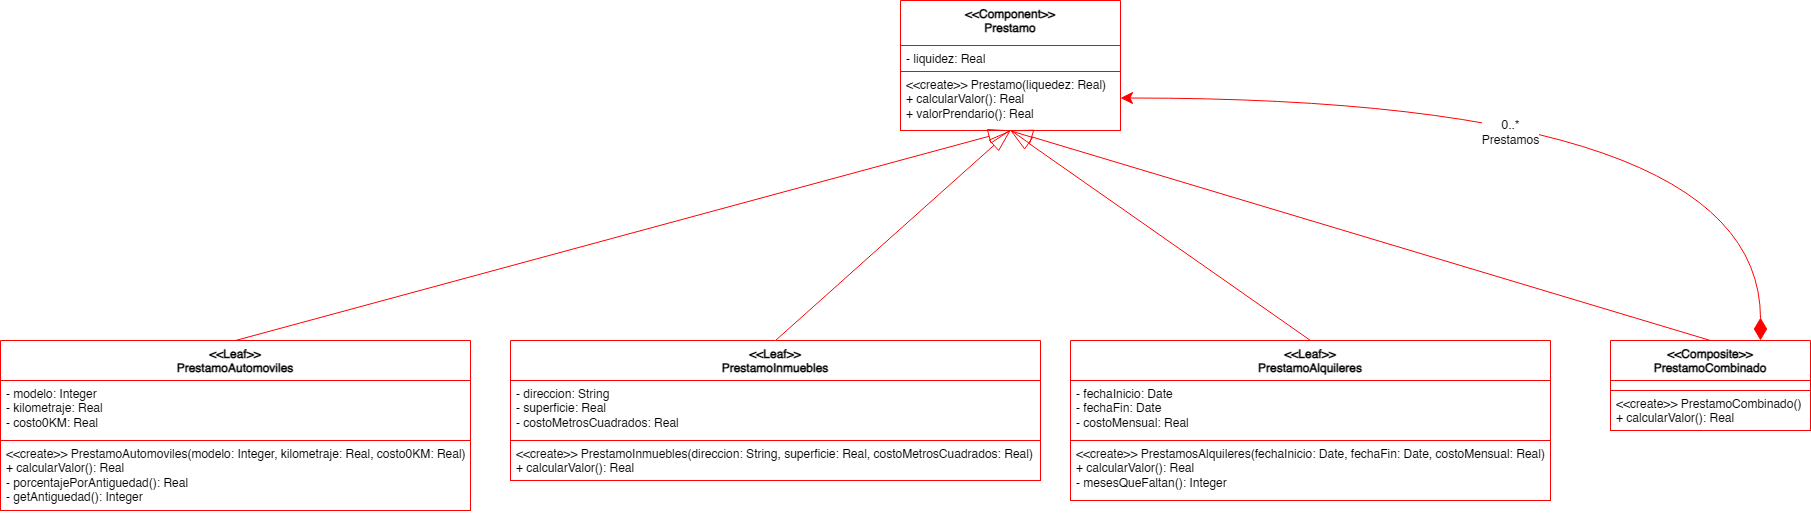

The diagram above was exported from draw.io. Its source (the exported page's mxGraphModel, read from the mxfile embedded in the PNG):
<mxGraphModel dx="3731" dy="1175" grid="1" gridSize="10" guides="1" tooltips="1" connect="1" arrows="1" fold="1" page="1" pageScale="1" pageWidth="1600" pageHeight="900" math="0" shadow="0">
  <root>
    <mxCell id="0" />
    <mxCell id="1" parent="0" />
    <mxCell id="eiEd4QKSPNb6B8Dr7xI3-1" value="&amp;lt;&amp;lt;Component&amp;gt;&amp;gt;&lt;div&gt;Prestamo&lt;/div&gt;" style="swimlane;fontStyle=1;align=center;verticalAlign=top;childLayout=stackLayout;horizontal=1;startSize=45;horizontalStack=0;resizeParent=1;resizeParentMax=0;resizeLast=0;collapsible=1;marginBottom=0;whiteSpace=wrap;html=1;strokeColor=light-dark(#FF0000,#FF0000);" vertex="1" parent="1">
      <mxGeometry x="730" y="190" width="220" height="130" as="geometry" />
    </mxCell>
    <mxCell id="eiEd4QKSPNb6B8Dr7xI3-2" value="- liquidez: Real" style="text;strokeColor=light-dark(#FF0000,#FF0000);fillColor=default;align=left;verticalAlign=top;spacingLeft=4;spacingRight=4;overflow=hidden;rotatable=0;points=[[0,0.5],[1,0.5]];portConstraint=eastwest;whiteSpace=wrap;html=1;" vertex="1" parent="eiEd4QKSPNb6B8Dr7xI3-1">
      <mxGeometry y="45" width="220" height="26" as="geometry" />
    </mxCell>
    <mxCell id="eiEd4QKSPNb6B8Dr7xI3-4" value="&amp;lt;&amp;lt;create&amp;gt;&amp;gt; Prestamo(liquedez: Real)&lt;div&gt;+ calcularValor(): Real&lt;/div&gt;&lt;div&gt;+ valorPrendario(): Real&lt;/div&gt;" style="text;strokeColor=light-dark(#FF0000,#FF0000);fillColor=default;align=left;verticalAlign=top;spacingLeft=4;spacingRight=4;overflow=hidden;rotatable=0;points=[[0,0.5],[1,0.5]];portConstraint=eastwest;whiteSpace=wrap;html=1;" vertex="1" parent="eiEd4QKSPNb6B8Dr7xI3-1">
      <mxGeometry y="71" width="220" height="59" as="geometry" />
    </mxCell>
    <mxCell id="eiEd4QKSPNb6B8Dr7xI3-22" style="rounded=0;orthogonalLoop=1;jettySize=auto;html=1;exitX=0.5;exitY=0;exitDx=0;exitDy=0;entryX=0.5;entryY=1;entryDx=0;entryDy=0;endArrow=blockThin;endFill=0;targetPerimeterSpacing=-1;strokeColor=light-dark(#FF0000,#FF0000);endSize=20;" edge="1" parent="1" source="eiEd4QKSPNb6B8Dr7xI3-5" target="eiEd4QKSPNb6B8Dr7xI3-1">
      <mxGeometry relative="1" as="geometry" />
    </mxCell>
    <mxCell id="eiEd4QKSPNb6B8Dr7xI3-5" value="&amp;lt;&amp;lt;Leaf&amp;gt;&amp;gt;&lt;div&gt;PrestamoInmuebles&lt;/div&gt;" style="swimlane;fontStyle=1;align=center;verticalAlign=top;childLayout=stackLayout;horizontal=1;startSize=40;horizontalStack=0;resizeParent=1;resizeParentMax=0;resizeLast=0;collapsible=1;marginBottom=0;whiteSpace=wrap;html=1;strokeColor=light-dark(#FF0000,#FF0000);" vertex="1" parent="1">
      <mxGeometry x="340" y="530" width="530" height="140" as="geometry" />
    </mxCell>
    <mxCell id="eiEd4QKSPNb6B8Dr7xI3-6" value="- direccion: String&lt;div&gt;- superficie: Real&lt;/div&gt;&lt;div&gt;- costoMetrosCuadrados: Real&lt;/div&gt;" style="text;strokeColor=light-dark(#FF0000,#FF0000);fillColor=default;align=left;verticalAlign=top;spacingLeft=4;spacingRight=4;overflow=hidden;rotatable=0;points=[[0,0.5],[1,0.5]];portConstraint=eastwest;whiteSpace=wrap;html=1;" vertex="1" parent="eiEd4QKSPNb6B8Dr7xI3-5">
      <mxGeometry y="40" width="530" height="60" as="geometry" />
    </mxCell>
    <mxCell id="eiEd4QKSPNb6B8Dr7xI3-7" value="&amp;lt;&amp;lt;create&amp;gt;&amp;gt; PrestamoInmuebles(direccion: String,&amp;nbsp;&lt;span style=&quot;background-color: transparent; color: light-dark(rgb(0, 0, 0), rgb(255, 255, 255));&quot;&gt;superficie: Real,&amp;nbsp;&lt;/span&gt;&lt;span style=&quot;background-color: transparent; color: light-dark(rgb(0, 0, 0), rgb(255, 255, 255));&quot;&gt;costoMetrosCuadrados: Real&lt;/span&gt;)&lt;div&gt;+ calcularValor(): Real&lt;/div&gt;" style="text;strokeColor=light-dark(#FF0000,#FF0000);fillColor=default;align=left;verticalAlign=top;spacingLeft=4;spacingRight=4;overflow=hidden;rotatable=0;points=[[0,0.5],[1,0.5]];portConstraint=eastwest;whiteSpace=wrap;html=1;" vertex="1" parent="eiEd4QKSPNb6B8Dr7xI3-5">
      <mxGeometry y="100" width="530" height="40" as="geometry" />
    </mxCell>
    <mxCell id="eiEd4QKSPNb6B8Dr7xI3-21" style="rounded=0;orthogonalLoop=1;jettySize=auto;html=1;exitX=0.5;exitY=0;exitDx=0;exitDy=0;entryX=0.5;entryY=1;entryDx=0;entryDy=0;endArrow=blockThin;endFill=0;targetPerimeterSpacing=-1;strokeColor=light-dark(#FF0000,#FF0000);endSize=20;" edge="1" parent="1" source="eiEd4QKSPNb6B8Dr7xI3-8" target="eiEd4QKSPNb6B8Dr7xI3-1">
      <mxGeometry relative="1" as="geometry" />
    </mxCell>
    <mxCell id="eiEd4QKSPNb6B8Dr7xI3-8" value="&lt;div&gt;&amp;lt;&amp;lt;Leaf&amp;gt;&amp;gt;&lt;div&gt;PrestamoAutomoviles&lt;/div&gt;&lt;/div&gt;" style="swimlane;fontStyle=1;align=center;verticalAlign=top;childLayout=stackLayout;horizontal=1;startSize=40;horizontalStack=0;resizeParent=1;resizeParentMax=0;resizeLast=0;collapsible=1;marginBottom=0;whiteSpace=wrap;html=1;strokeColor=light-dark(#FF0000,#FF0000);" vertex="1" parent="1">
      <mxGeometry x="-170" y="530" width="470" height="170" as="geometry" />
    </mxCell>
    <mxCell id="eiEd4QKSPNb6B8Dr7xI3-9" value="- modelo: Integer&lt;div&gt;- kilometraje: Real&lt;/div&gt;&lt;div&gt;- costo0KM: Real&lt;/div&gt;" style="text;strokeColor=light-dark(#FF0000,#FF0000);fillColor=default;align=left;verticalAlign=top;spacingLeft=4;spacingRight=4;overflow=hidden;rotatable=0;points=[[0,0.5],[1,0.5]];portConstraint=eastwest;whiteSpace=wrap;html=1;" vertex="1" parent="eiEd4QKSPNb6B8Dr7xI3-8">
      <mxGeometry y="40" width="470" height="60" as="geometry" />
    </mxCell>
    <mxCell id="eiEd4QKSPNb6B8Dr7xI3-10" value="&amp;lt;&amp;lt;create&amp;gt;&amp;gt; PrestamoAutomoviles(modelo: Integer, kilometraje: Real, costo0KM: Real)&lt;div&gt;+ calcularValor(): Real&lt;/div&gt;&lt;div&gt;- porcentajePorAntiguedad(): Real&lt;/div&gt;&lt;div&gt;- getAntiguedad(): Integer&lt;/div&gt;" style="text;strokeColor=light-dark(#FF0000,#FF0000);fillColor=default;align=left;verticalAlign=top;spacingLeft=4;spacingRight=4;overflow=hidden;rotatable=0;points=[[0,0.5],[1,0.5]];portConstraint=eastwest;whiteSpace=wrap;html=1;" vertex="1" parent="eiEd4QKSPNb6B8Dr7xI3-8">
      <mxGeometry y="100" width="470" height="70" as="geometry" />
    </mxCell>
    <mxCell id="eiEd4QKSPNb6B8Dr7xI3-23" style="rounded=0;orthogonalLoop=1;jettySize=auto;html=1;exitX=0.5;exitY=0;exitDx=0;exitDy=0;entryX=0.5;entryY=1;entryDx=0;entryDy=0;endArrow=blockThin;endFill=0;targetPerimeterSpacing=-1;strokeColor=light-dark(#FF0000,#FF0000);endSize=20;" edge="1" parent="1" source="eiEd4QKSPNb6B8Dr7xI3-11" target="eiEd4QKSPNb6B8Dr7xI3-1">
      <mxGeometry relative="1" as="geometry">
        <mxPoint x="1010" y="410" as="targetPoint" />
      </mxGeometry>
    </mxCell>
    <mxCell id="eiEd4QKSPNb6B8Dr7xI3-11" value="&amp;lt;&amp;lt;Leaf&amp;gt;&amp;gt;&lt;div&gt;PrestamoAlquileres&lt;/div&gt;" style="swimlane;fontStyle=1;align=center;verticalAlign=top;childLayout=stackLayout;horizontal=1;startSize=40;horizontalStack=0;resizeParent=1;resizeParentMax=0;resizeLast=0;collapsible=1;marginBottom=0;whiteSpace=wrap;html=1;strokeColor=light-dark(#FF0000,#FF0000);" vertex="1" parent="1">
      <mxGeometry x="900" y="530" width="480" height="160" as="geometry" />
    </mxCell>
    <mxCell id="eiEd4QKSPNb6B8Dr7xI3-12" value="- fechaInicio: Date&lt;div&gt;- fechaFin: Date&lt;/div&gt;&lt;div&gt;- costoMensual: Real&lt;/div&gt;" style="text;strokeColor=light-dark(#FF0000,#FF0000);fillColor=default;align=left;verticalAlign=top;spacingLeft=4;spacingRight=4;overflow=hidden;rotatable=0;points=[[0,0.5],[1,0.5]];portConstraint=eastwest;whiteSpace=wrap;html=1;" vertex="1" parent="eiEd4QKSPNb6B8Dr7xI3-11">
      <mxGeometry y="40" width="480" height="60" as="geometry" />
    </mxCell>
    <mxCell id="eiEd4QKSPNb6B8Dr7xI3-13" value="&amp;lt;&amp;lt;create&amp;gt;&amp;gt; PrestamosAlquileres(fechaInicio: Date,&amp;nbsp;&lt;span style=&quot;background-color: transparent; color: light-dark(rgb(0, 0, 0), rgb(255, 255, 255));&quot;&gt;fechaFin: Date,&amp;nbsp;&lt;/span&gt;&lt;span style=&quot;background-color: transparent; color: light-dark(rgb(0, 0, 0), rgb(255, 255, 255));&quot;&gt;costoMensual: Real&lt;/span&gt;)&lt;div&gt;+ calcularValor(): Real&lt;/div&gt;&lt;div&gt;- mesesQueFaltan(): Integer&lt;/div&gt;" style="text;strokeColor=light-dark(#FF0000,#FF0000);fillColor=default;align=left;verticalAlign=top;spacingLeft=4;spacingRight=4;overflow=hidden;rotatable=0;points=[[0,0.5],[1,0.5]];portConstraint=eastwest;whiteSpace=wrap;html=1;" vertex="1" parent="eiEd4QKSPNb6B8Dr7xI3-11">
      <mxGeometry y="100" width="480" height="60" as="geometry" />
    </mxCell>
    <mxCell id="eiEd4QKSPNb6B8Dr7xI3-24" style="rounded=0;orthogonalLoop=1;jettySize=auto;html=1;exitX=0.5;exitY=0;exitDx=0;exitDy=0;entryX=0.5;entryY=1;entryDx=0;entryDy=0;endArrow=blockThin;endFill=0;targetPerimeterSpacing=-1;strokeColor=light-dark(#FF0000,#FF0000);endSize=20;" edge="1" parent="1" source="eiEd4QKSPNb6B8Dr7xI3-14" target="eiEd4QKSPNb6B8Dr7xI3-1">
      <mxGeometry relative="1" as="geometry" />
    </mxCell>
    <mxCell id="eiEd4QKSPNb6B8Dr7xI3-25" style="edgeStyle=orthogonalEdgeStyle;curved=1;rounded=0;orthogonalLoop=1;jettySize=auto;html=1;exitX=0.75;exitY=0;exitDx=0;exitDy=0;entryX=1;entryY=0.75;entryDx=0;entryDy=0;strokeColor=light-dark(#FF0000,#FF0000);endSize=10;startSize=20;startArrow=diamondThin;startFill=1;" edge="1" parent="1" source="eiEd4QKSPNb6B8Dr7xI3-14" target="eiEd4QKSPNb6B8Dr7xI3-1">
      <mxGeometry relative="1" as="geometry" />
    </mxCell>
    <mxCell id="eiEd4QKSPNb6B8Dr7xI3-26" value="0..*&lt;br&gt;Prestamos" style="edgeLabel;html=1;align=center;verticalAlign=middle;resizable=0;points=[];fontSize=12;" vertex="1" connectable="0" parent="eiEd4QKSPNb6B8Dr7xI3-25">
      <mxGeometry x="0.1177" y="34" relative="1" as="geometry">
        <mxPoint as="offset" />
      </mxGeometry>
    </mxCell>
    <mxCell id="eiEd4QKSPNb6B8Dr7xI3-14" value="&lt;div&gt;&amp;lt;&amp;lt;Composite&amp;gt;&amp;gt;&lt;/div&gt;&lt;div&gt;PrestamoCombinado&lt;/div&gt;" style="swimlane;fontStyle=1;align=center;verticalAlign=top;childLayout=stackLayout;horizontal=1;startSize=40;horizontalStack=0;resizeParent=1;resizeParentMax=0;resizeLast=0;collapsible=1;marginBottom=0;whiteSpace=wrap;html=1;strokeColor=light-dark(#FF0000,#FF0000);" vertex="1" parent="1">
      <mxGeometry x="1440" y="530" width="200" height="90" as="geometry" />
    </mxCell>
    <mxCell id="eiEd4QKSPNb6B8Dr7xI3-15" value="" style="text;strokeColor=light-dark(#FF0000,#FF0000);fillColor=default;align=left;verticalAlign=top;spacingLeft=4;spacingRight=4;overflow=hidden;rotatable=0;points=[[0,0.5],[1,0.5]];portConstraint=eastwest;whiteSpace=wrap;html=1;" vertex="1" parent="eiEd4QKSPNb6B8Dr7xI3-14">
      <mxGeometry y="40" width="200" height="10" as="geometry" />
    </mxCell>
    <mxCell id="eiEd4QKSPNb6B8Dr7xI3-16" value="&amp;lt;&amp;lt;create&amp;gt;&amp;gt; PrestamoCombinado()&lt;div&gt;+ calcularValor(): Real&lt;/div&gt;" style="text;strokeColor=light-dark(#FF0000,#FF0000);fillColor=default;align=left;verticalAlign=top;spacingLeft=4;spacingRight=4;overflow=hidden;rotatable=0;points=[[0,0.5],[1,0.5]];portConstraint=eastwest;whiteSpace=wrap;html=1;" vertex="1" parent="eiEd4QKSPNb6B8Dr7xI3-14">
      <mxGeometry y="50" width="200" height="40" as="geometry" />
    </mxCell>
  </root>
</mxGraphModel>